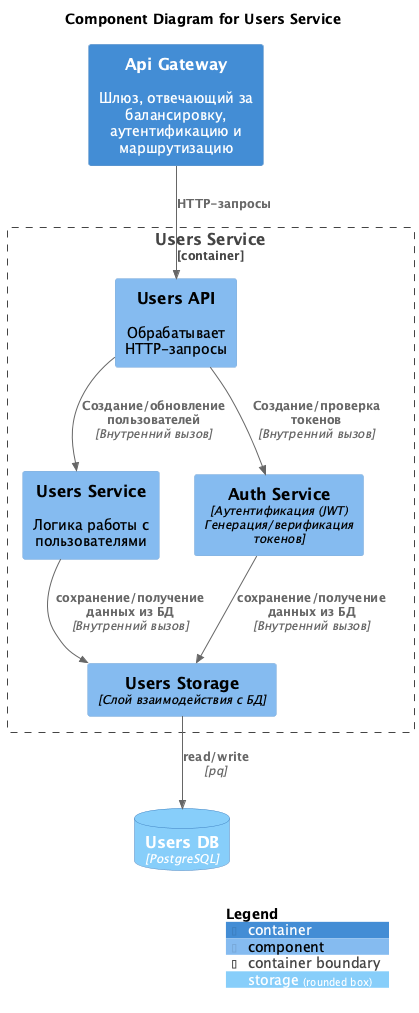

The diagram above was rendered by PlantUML. Its source (embedded in the PNG):
@startuml

!include https://raw.githubusercontent.com/plantuml-stdlib/C4-PlantUML/master/C4_Component.puml

AddElementTag("storage", $shape=RoundedBoxShape(), $bgColor="lightSkyBlue", $fontColor="white")

title Component Diagram for Users Service

Container(api_gateway, "Api Gateway","", "Шлюз, отвечающий за балансировку, аутентификацию и маршрутизацию")

Container_Boundary(b1, "Users Service") {
  Component(users_api, "Users API", "", "Обрабатывает HTTP-запросы")
  Component(users_service, "Users Service", "", "Логика работы с пользователями")
  Component(auth_service, "Auth Service", "Аутентификация (JWT)\nГенерация/верификация токенов")
  Component(users_storage, "Users Storage", "Слой взаимодействия с БД")
}
ContainerDb(users_db, "Users DB", "PostgreSQL", "", $tags = "storage")

Rel(api_gateway, users_api, "HTTP-запросы")

Rel(users_api, auth_service, "Создание/проверка токенов", "Внутренний вызов")
Rel(users_api, users_service, "Создание/обновление пользователей", "Внутренний вызов")

Rel(auth_service, users_storage, "сохранение/получение данных из БД", "Внутренний вызов")
Rel(users_service, users_storage, "сохранение/получение данных из БД", "Внутренний вызов")

Rel(users_storage, users_db, "read/write", "pq")

SHOW_LEGEND()

@enduml